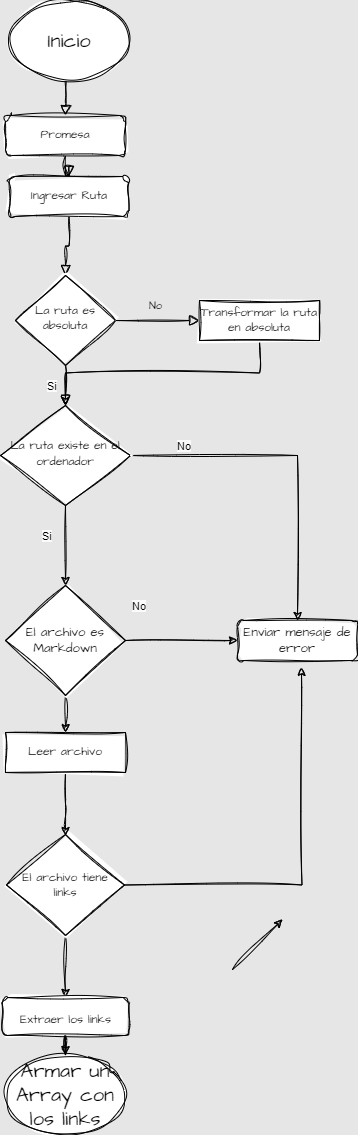

The diagram above was exported from draw.io. Its source (the exported page's mxGraphModel, read from the mxfile embedded in the PNG):
<mxGraphModel dx="1120" dy="434" grid="0" gridSize="10" guides="1" tooltips="1" connect="1" arrows="1" fold="1" page="1" pageScale="1" pageWidth="827" pageHeight="1169" background="#E6E6E6" math="0" shadow="0">
  <root>
    <mxCell id="WIyWlLk6GJQsqaUBKTNV-0" />
    <mxCell id="WIyWlLk6GJQsqaUBKTNV-1" parent="WIyWlLk6GJQsqaUBKTNV-0" />
    <mxCell id="WIyWlLk6GJQsqaUBKTNV-2" value="" style="rounded=0;html=1;jettySize=auto;orthogonalLoop=1;fontSize=11;endArrow=block;endFill=0;endSize=8;strokeWidth=1;shadow=0;labelBackgroundColor=none;edgeStyle=orthogonalEdgeStyle;sketch=1;curveFitting=1;jiggle=2;fontColor=default;" parent="WIyWlLk6GJQsqaUBKTNV-1" source="dzlEUUzLielMOuOqlX-O-4" target="WIyWlLk6GJQsqaUBKTNV-6" edge="1">
      <mxGeometry relative="1" as="geometry" />
    </mxCell>
    <mxCell id="WIyWlLk6GJQsqaUBKTNV-4" value="" style="rounded=0;html=1;jettySize=auto;orthogonalLoop=1;fontSize=11;endArrow=block;endFill=0;endSize=8;strokeWidth=1;shadow=0;labelBackgroundColor=none;edgeStyle=orthogonalEdgeStyle;sketch=1;curveFitting=1;jiggle=2;fontColor=default;" parent="WIyWlLk6GJQsqaUBKTNV-1" source="WIyWlLk6GJQsqaUBKTNV-6" target="WIyWlLk6GJQsqaUBKTNV-10" edge="1">
      <mxGeometry y="20" relative="1" as="geometry">
        <mxPoint as="offset" />
      </mxGeometry>
    </mxCell>
    <mxCell id="WIyWlLk6GJQsqaUBKTNV-5" value="No" style="edgeStyle=orthogonalEdgeStyle;rounded=0;html=1;jettySize=auto;orthogonalLoop=1;fontSize=11;endArrow=block;endFill=0;endSize=8;strokeWidth=1;shadow=0;labelBackgroundColor=none;sketch=1;curveFitting=1;jiggle=2;fontColor=default;entryX=0;entryY=0.5;entryDx=0;entryDy=0;fontFamily=Architects Daughter;fontSource=https%3A%2F%2Ffonts.googleapis.com%2Fcss%3Ffamily%3DArchitects%2BDaughter;" parent="WIyWlLk6GJQsqaUBKTNV-1" source="WIyWlLk6GJQsqaUBKTNV-6" target="WIyWlLk6GJQsqaUBKTNV-12" edge="1">
      <mxGeometry x="-0.0476" y="15" relative="1" as="geometry">
        <mxPoint as="offset" />
        <mxPoint x="380" y="300" as="targetPoint" />
      </mxGeometry>
    </mxCell>
    <mxCell id="WIyWlLk6GJQsqaUBKTNV-6" value="La ruta es absoluta" style="rhombus;whiteSpace=wrap;html=1;shadow=0;fontFamily=Architects Daughter;fontSize=12;align=center;strokeWidth=1;spacing=6;spacingTop=-4;sketch=1;curveFitting=1;jiggle=2;labelBackgroundColor=none;rounded=0;fontSource=https%3A%2F%2Ffonts.googleapis.com%2Fcss%3Ffamily%3DArchitects%2BDaughter;" parent="WIyWlLk6GJQsqaUBKTNV-1" vertex="1">
      <mxGeometry x="170" y="310" width="100" height="90" as="geometry" />
    </mxCell>
    <mxCell id="dzlEUUzLielMOuOqlX-O-14" style="edgeStyle=orthogonalEdgeStyle;rounded=0;sketch=1;hachureGap=4;jiggle=2;curveFitting=1;orthogonalLoop=1;jettySize=auto;html=1;exitX=1;exitY=0.5;exitDx=0;exitDy=0;strokeColor=#000000;fontFamily=Architects Daughter;fontSource=https%3A%2F%2Ffonts.googleapis.com%2Fcss%3Ffamily%3DArchitects%2BDaughter;fontSize=16;fontColor=#143642;fillColor=#FAE5C7;" parent="WIyWlLk6GJQsqaUBKTNV-1" source="WIyWlLk6GJQsqaUBKTNV-10" target="dzlEUUzLielMOuOqlX-O-15" edge="1">
      <mxGeometry relative="1" as="geometry">
        <mxPoint x="390" y="490" as="targetPoint" />
      </mxGeometry>
    </mxCell>
    <mxCell id="dzlEUUzLielMOuOqlX-O-20" style="edgeStyle=orthogonalEdgeStyle;rounded=0;sketch=1;hachureGap=4;jiggle=2;curveFitting=1;orthogonalLoop=1;jettySize=auto;html=1;exitX=0.5;exitY=1;exitDx=0;exitDy=0;entryX=0.5;entryY=0;entryDx=0;entryDy=0;strokeColor=#000000;fontFamily=Architects Daughter;fontSource=https%3A%2F%2Ffonts.googleapis.com%2Fcss%3Ffamily%3DArchitects%2BDaughter;fontSize=16;fontColor=#143642;fillColor=#FAE5C7;" parent="WIyWlLk6GJQsqaUBKTNV-1" source="WIyWlLk6GJQsqaUBKTNV-10" target="dzlEUUzLielMOuOqlX-O-18" edge="1">
      <mxGeometry relative="1" as="geometry" />
    </mxCell>
    <mxCell id="WIyWlLk6GJQsqaUBKTNV-10" value="&lt;font data-font-src=&quot;https://fonts.googleapis.com/css?family=Architects+Daughter&quot; face=&quot;Architects Daughter&quot;&gt;La ruta existe en el ordenador&lt;/font&gt;" style="rhombus;whiteSpace=wrap;html=1;shadow=0;fontFamily=Helvetica;fontSize=12;align=center;strokeWidth=1;spacing=6;spacingTop=-4;sketch=1;curveFitting=1;jiggle=2;labelBackgroundColor=none;rounded=0;" parent="WIyWlLk6GJQsqaUBKTNV-1" vertex="1">
      <mxGeometry x="155" y="440" width="130" height="100" as="geometry" />
    </mxCell>
    <mxCell id="dzlEUUzLielMOuOqlX-O-27" style="edgeStyle=orthogonalEdgeStyle;rounded=0;sketch=1;hachureGap=4;jiggle=2;curveFitting=1;orthogonalLoop=1;jettySize=auto;html=1;exitX=0.5;exitY=1;exitDx=0;exitDy=0;entryX=0.5;entryY=0;entryDx=0;entryDy=0;strokeColor=#000000;fontFamily=Architects Daughter;fontSource=https%3A%2F%2Ffonts.googleapis.com%2Fcss%3Ffamily%3DArchitects%2BDaughter;fontSize=16;fontColor=#143642;fillColor=#FAE5C7;" parent="WIyWlLk6GJQsqaUBKTNV-1" source="WIyWlLk6GJQsqaUBKTNV-11" edge="1">
      <mxGeometry relative="1" as="geometry">
        <mxPoint x="220" y="870" as="targetPoint" />
      </mxGeometry>
    </mxCell>
    <mxCell id="WIyWlLk6GJQsqaUBKTNV-11" value="Leer archivo" style="rounded=0;whiteSpace=wrap;html=1;fontSize=12;glass=0;strokeWidth=1;shadow=0;sketch=1;curveFitting=1;jiggle=2;labelBackgroundColor=none;fontFamily=Architects Daughter;fontSource=https%3A%2F%2Ffonts.googleapis.com%2Fcss%3Ffamily%3DArchitects%2BDaughter;" parent="WIyWlLk6GJQsqaUBKTNV-1" vertex="1">
      <mxGeometry x="160" y="767" width="120" height="40" as="geometry" />
    </mxCell>
    <mxCell id="dzlEUUzLielMOuOqlX-O-13" style="edgeStyle=orthogonalEdgeStyle;sketch=1;hachureGap=4;jiggle=2;curveFitting=1;orthogonalLoop=1;jettySize=auto;html=1;exitX=0.5;exitY=1;exitDx=0;exitDy=0;entryX=0.5;entryY=0;entryDx=0;entryDy=0;strokeColor=#000000;fontFamily=Architects Daughter;fontSource=https%3A%2F%2Ffonts.googleapis.com%2Fcss%3Ffamily%3DArchitects%2BDaughter;fontSize=16;fontColor=#143642;fillColor=#FAE5C7;rounded=0;" parent="WIyWlLk6GJQsqaUBKTNV-1" source="WIyWlLk6GJQsqaUBKTNV-12" target="WIyWlLk6GJQsqaUBKTNV-10" edge="1">
      <mxGeometry relative="1" as="geometry" />
    </mxCell>
    <mxCell id="WIyWlLk6GJQsqaUBKTNV-12" value="Transformar la ruta en absoluta" style="rounded=0;whiteSpace=wrap;html=1;fontSize=12;glass=0;strokeWidth=1;shadow=0;sketch=1;curveFitting=1;jiggle=2;labelBackgroundColor=none;fontFamily=Architects Daughter;fontSource=https%3A%2F%2Ffonts.googleapis.com%2Fcss%3Ffamily%3DArchitects%2BDaughter;" parent="WIyWlLk6GJQsqaUBKTNV-1" vertex="1">
      <mxGeometry x="354" y="335" width="120" height="40" as="geometry" />
    </mxCell>
    <mxCell id="dzlEUUzLielMOuOqlX-O-3" value="" style="rounded=0;html=1;jettySize=auto;orthogonalLoop=1;fontSize=11;endArrow=block;endFill=0;endSize=8;strokeWidth=1;shadow=0;labelBackgroundColor=none;edgeStyle=orthogonalEdgeStyle;sketch=1;curveFitting=1;jiggle=2;fontColor=default;" parent="WIyWlLk6GJQsqaUBKTNV-1" target="dzlEUUzLielMOuOqlX-O-2" edge="1">
      <mxGeometry relative="1" as="geometry">
        <mxPoint x="220" y="110" as="sourcePoint" />
        <mxPoint x="220" y="250" as="targetPoint" />
      </mxGeometry>
    </mxCell>
    <mxCell id="dzlEUUzLielMOuOqlX-O-2" value="Promesa" style="rounded=1;whiteSpace=wrap;html=1;sketch=1;hachureGap=4;jiggle=2;curveFitting=1;fontFamily=Architects Daughter;fontSource=https%3A%2F%2Ffonts.googleapis.com%2Fcss%3Ffamily%3DArchitects%2BDaughter;fontSize=12;" parent="WIyWlLk6GJQsqaUBKTNV-1" vertex="1">
      <mxGeometry x="160" y="150" width="120" height="40" as="geometry" />
    </mxCell>
    <mxCell id="dzlEUUzLielMOuOqlX-O-5" value="" style="rounded=0;html=1;jettySize=auto;orthogonalLoop=1;fontSize=11;endArrow=block;endFill=0;endSize=8;strokeWidth=1;shadow=0;labelBackgroundColor=none;edgeStyle=orthogonalEdgeStyle;sketch=1;curveFitting=1;jiggle=2;fontColor=default;" parent="WIyWlLk6GJQsqaUBKTNV-1" source="dzlEUUzLielMOuOqlX-O-2" target="dzlEUUzLielMOuOqlX-O-4" edge="1">
      <mxGeometry relative="1" as="geometry">
        <mxPoint x="220" y="200" as="sourcePoint" />
        <mxPoint x="220" y="295" as="targetPoint" />
      </mxGeometry>
    </mxCell>
    <mxCell id="dzlEUUzLielMOuOqlX-O-4" value="Ingresar Ruta" style="rounded=1;whiteSpace=wrap;html=1;sketch=1;hachureGap=4;jiggle=2;curveFitting=1;fontFamily=Architects Daughter;fontSource=https%3A%2F%2Ffonts.googleapis.com%2Fcss%3Ffamily%3DArchitects%2BDaughter;fontSize=12;" parent="WIyWlLk6GJQsqaUBKTNV-1" vertex="1">
      <mxGeometry x="163.5" y="211" width="120" height="40" as="geometry" />
    </mxCell>
    <mxCell id="dzlEUUzLielMOuOqlX-O-12" value="&lt;span style=&quot;color: rgb(0, 0, 0); font-family: Helvetica; font-size: 11px; font-style: normal; font-variant-ligatures: normal; font-variant-caps: normal; font-weight: 400; letter-spacing: normal; orphans: 2; text-align: center; text-indent: 0px; text-transform: none; widows: 2; word-spacing: 0px; -webkit-text-stroke-width: 0px; background-color: rgb(251, 251, 251); text-decoration-thickness: initial; text-decoration-style: initial; text-decoration-color: initial; float: none; display: inline !important;&quot;&gt;Si&lt;/span&gt;" style="text;whiteSpace=wrap;html=1;fontSize=20;fontFamily=Architects Daughter;fontColor=#143642;" parent="WIyWlLk6GJQsqaUBKTNV-1" vertex="1">
      <mxGeometry x="200" y="400" width="50" height="50" as="geometry" />
    </mxCell>
    <mxCell id="dzlEUUzLielMOuOqlX-O-15" value="Enviar mensaje de error" style="rounded=1;whiteSpace=wrap;html=1;sketch=1;hachureGap=4;jiggle=2;curveFitting=1;fontFamily=Architects Daughter;fontSource=https%3A%2F%2Ffonts.googleapis.com%2Fcss%3Ffamily%3DArchitects%2BDaughter;fontSize=13;" parent="WIyWlLk6GJQsqaUBKTNV-1" vertex="1">
      <mxGeometry x="392" y="655" width="120" height="40" as="geometry" />
    </mxCell>
    <mxCell id="dzlEUUzLielMOuOqlX-O-16" value="&lt;span style=&quot;color: rgb(0, 0, 0); font-family: Helvetica; font-size: 11px; font-style: normal; font-variant-ligatures: normal; font-variant-caps: normal; font-weight: 400; letter-spacing: normal; orphans: 2; text-align: center; text-indent: 0px; text-transform: none; widows: 2; word-spacing: 0px; -webkit-text-stroke-width: 0px; background-color: rgb(251, 251, 251); text-decoration-thickness: initial; text-decoration-style: initial; text-decoration-color: initial; float: none; display: inline !important;&quot;&gt;No&lt;/span&gt;" style="text;whiteSpace=wrap;html=1;fontSize=20;fontFamily=Architects Daughter;fontColor=#143642;" parent="WIyWlLk6GJQsqaUBKTNV-1" vertex="1">
      <mxGeometry x="330" y="460" width="30" height="50" as="geometry" />
    </mxCell>
    <mxCell id="dzlEUUzLielMOuOqlX-O-17" value="&lt;span style=&quot;color: rgb(0, 0, 0); font-family: Helvetica; font-size: 11px; font-style: normal; font-variant-ligatures: normal; font-variant-caps: normal; font-weight: 400; letter-spacing: normal; orphans: 2; text-align: center; text-indent: 0px; text-transform: none; widows: 2; word-spacing: 0px; -webkit-text-stroke-width: 0px; background-color: rgb(251, 251, 251); text-decoration-thickness: initial; text-decoration-style: initial; text-decoration-color: initial; float: none; display: inline !important;&quot;&gt;Si&lt;/span&gt;" style="text;whiteSpace=wrap;html=1;fontSize=20;fontFamily=Architects Daughter;fontColor=#143642;" parent="WIyWlLk6GJQsqaUBKTNV-1" vertex="1">
      <mxGeometry x="195" y="550" width="50" height="50" as="geometry" />
    </mxCell>
    <mxCell id="dzlEUUzLielMOuOqlX-O-21" style="edgeStyle=orthogonalEdgeStyle;rounded=0;sketch=1;hachureGap=4;jiggle=2;curveFitting=1;orthogonalLoop=1;jettySize=auto;html=1;exitX=1;exitY=0.5;exitDx=0;exitDy=0;strokeColor=#000000;fontFamily=Architects Daughter;fontSource=https%3A%2F%2Ffonts.googleapis.com%2Fcss%3Ffamily%3DArchitects%2BDaughter;fontSize=16;fontColor=#143642;fillColor=#FAE5C7;" parent="WIyWlLk6GJQsqaUBKTNV-1" source="dzlEUUzLielMOuOqlX-O-18" target="dzlEUUzLielMOuOqlX-O-15" edge="1">
      <mxGeometry relative="1" as="geometry" />
    </mxCell>
    <mxCell id="dzlEUUzLielMOuOqlX-O-25" style="edgeStyle=orthogonalEdgeStyle;rounded=0;sketch=1;hachureGap=4;jiggle=2;curveFitting=1;orthogonalLoop=1;jettySize=auto;html=1;exitX=0.5;exitY=1;exitDx=0;exitDy=0;entryX=0.5;entryY=0;entryDx=0;entryDy=0;strokeColor=#000000;fontFamily=Architects Daughter;fontSource=https%3A%2F%2Ffonts.googleapis.com%2Fcss%3Ffamily%3DArchitects%2BDaughter;fontSize=16;fontColor=#143642;fillColor=#FAE5C7;" parent="WIyWlLk6GJQsqaUBKTNV-1" source="dzlEUUzLielMOuOqlX-O-18" target="WIyWlLk6GJQsqaUBKTNV-11" edge="1">
      <mxGeometry relative="1" as="geometry" />
    </mxCell>
    <mxCell id="dzlEUUzLielMOuOqlX-O-18" value="El archivo es Markdown" style="rhombus;whiteSpace=wrap;html=1;sketch=1;hachureGap=4;jiggle=2;curveFitting=1;fontFamily=Architects Daughter;fontSource=https%3A%2F%2Ffonts.googleapis.com%2Fcss%3Ffamily%3DArchitects%2BDaughter;fontSize=13;" parent="WIyWlLk6GJQsqaUBKTNV-1" vertex="1">
      <mxGeometry x="160" y="620" width="120" height="110" as="geometry" />
    </mxCell>
    <mxCell id="dzlEUUzLielMOuOqlX-O-22" value="&lt;span style=&quot;color: rgb(0, 0, 0); font-family: Helvetica; font-size: 11px; font-style: normal; font-variant-ligatures: normal; font-variant-caps: normal; font-weight: 400; letter-spacing: normal; orphans: 2; text-align: center; text-indent: 0px; text-transform: none; widows: 2; word-spacing: 0px; -webkit-text-stroke-width: 0px; background-color: rgb(251, 251, 251); text-decoration-thickness: initial; text-decoration-style: initial; text-decoration-color: initial; float: none; display: inline !important;&quot;&gt;No&lt;/span&gt;" style="text;whiteSpace=wrap;html=1;fontSize=20;fontFamily=Architects Daughter;fontColor=#143642;" parent="WIyWlLk6GJQsqaUBKTNV-1" vertex="1">
      <mxGeometry x="285" y="620" width="50" height="50" as="geometry" />
    </mxCell>
    <mxCell id="dzlEUUzLielMOuOqlX-O-29" style="edgeStyle=orthogonalEdgeStyle;rounded=0;sketch=1;hachureGap=4;jiggle=2;curveFitting=1;orthogonalLoop=1;jettySize=auto;html=1;exitX=1;exitY=0.5;exitDx=0;exitDy=0;strokeColor=#A8201A;fontFamily=Architects Daughter;fontSource=https%3A%2F%2Ffonts.googleapis.com%2Fcss%3Ffamily%3DArchitects%2BDaughter;fontSize=16;fontColor=#143642;fillColor=#FAE5C7;" parent="WIyWlLk6GJQsqaUBKTNV-1" source="dzlEUUzLielMOuOqlX-O-28" edge="1">
      <mxGeometry relative="1" as="geometry">
        <mxPoint x="265" y="929" as="targetPoint" />
      </mxGeometry>
    </mxCell>
    <mxCell id="dzlEUUzLielMOuOqlX-O-30" style="edgeStyle=orthogonalEdgeStyle;rounded=0;sketch=1;hachureGap=4;jiggle=2;curveFitting=1;orthogonalLoop=1;jettySize=auto;html=1;exitX=1;exitY=0.5;exitDx=0;exitDy=0;strokeColor=#000000;fontFamily=Architects Daughter;fontSource=https%3A%2F%2Ffonts.googleapis.com%2Fcss%3Ffamily%3DArchitects%2BDaughter;fontSize=16;fontColor=#143642;fillColor=#FAE5C7;" parent="WIyWlLk6GJQsqaUBKTNV-1" source="dzlEUUzLielMOuOqlX-O-28" edge="1">
      <mxGeometry relative="1" as="geometry">
        <mxPoint x="456" y="702" as="targetPoint" />
      </mxGeometry>
    </mxCell>
    <mxCell id="dzlEUUzLielMOuOqlX-O-32" style="edgeStyle=orthogonalEdgeStyle;rounded=0;sketch=1;hachureGap=4;jiggle=2;curveFitting=1;orthogonalLoop=1;jettySize=auto;html=1;exitX=0.5;exitY=1;exitDx=0;exitDy=0;entryX=0.5;entryY=0;entryDx=0;entryDy=0;fontFamily=Architects Daughter;fontSource=https%3A%2F%2Ffonts.googleapis.com%2Fcss%3Ffamily%3DArchitects%2BDaughter;fontSize=16;fontColor=#143642;" parent="WIyWlLk6GJQsqaUBKTNV-1" source="dzlEUUzLielMOuOqlX-O-28" target="dzlEUUzLielMOuOqlX-O-31" edge="1">
      <mxGeometry relative="1" as="geometry" />
    </mxCell>
    <mxCell id="dzlEUUzLielMOuOqlX-O-28" value="El archivo tiene &lt;br&gt;links" style="rhombus;whiteSpace=wrap;html=1;sketch=1;hachureGap=4;jiggle=2;curveFitting=1;fontFamily=Architects Daughter;fontSource=https%3A%2F%2Ffonts.googleapis.com%2Fcss%3Ffamily%3DArchitects%2BDaughter;fontSize=12;labelPosition=center;verticalLabelPosition=middle;align=center;verticalAlign=middle;" parent="WIyWlLk6GJQsqaUBKTNV-1" vertex="1">
      <mxGeometry x="161" y="869" width="118" height="101" as="geometry" />
    </mxCell>
    <mxCell id="wEqKcyyTViuwtnQj_f6U-2" style="edgeStyle=orthogonalEdgeStyle;rounded=0;sketch=1;hachureGap=4;jiggle=2;curveFitting=1;orthogonalLoop=1;jettySize=auto;html=1;exitX=0.5;exitY=1;exitDx=0;exitDy=0;fontFamily=Architects Daughter;fontSource=https%3A%2F%2Ffonts.googleapis.com%2Fcss%3Ffamily%3DArchitects%2BDaughter;fontSize=16;" edge="1" parent="WIyWlLk6GJQsqaUBKTNV-1" source="dzlEUUzLielMOuOqlX-O-31" target="wEqKcyyTViuwtnQj_f6U-3">
      <mxGeometry relative="1" as="geometry">
        <mxPoint x="220" y="1129" as="targetPoint" />
      </mxGeometry>
    </mxCell>
    <mxCell id="dzlEUUzLielMOuOqlX-O-31" value="&lt;font style=&quot;font-size: 12px;&quot;&gt;Extraer los links&lt;/font&gt;" style="rounded=1;whiteSpace=wrap;html=1;sketch=1;hachureGap=4;jiggle=2;curveFitting=1;fontFamily=Architects Daughter;fontSource=https%3A%2F%2Ffonts.googleapis.com%2Fcss%3Ffamily%3DArchitects%2BDaughter;fontSize=20;" parent="WIyWlLk6GJQsqaUBKTNV-1" vertex="1">
      <mxGeometry x="156.5" y="1032" width="127" height="38" as="geometry" />
    </mxCell>
    <mxCell id="wEqKcyyTViuwtnQj_f6U-0" value="Inicio" style="ellipse;whiteSpace=wrap;html=1;sketch=1;hachureGap=4;jiggle=2;curveFitting=1;fontFamily=Architects Daughter;fontSource=https%3A%2F%2Ffonts.googleapis.com%2Fcss%3Ffamily%3DArchitects%2BDaughter;fontSize=20;" vertex="1" parent="WIyWlLk6GJQsqaUBKTNV-1">
      <mxGeometry x="163.5" y="35" width="120" height="80" as="geometry" />
    </mxCell>
    <mxCell id="wEqKcyyTViuwtnQj_f6U-1" value="" style="endArrow=classic;html=1;rounded=0;sketch=1;hachureGap=4;jiggle=2;curveFitting=1;fontFamily=Architects Daughter;fontSource=https%3A%2F%2Ffonts.googleapis.com%2Fcss%3Ffamily%3DArchitects%2BDaughter;fontSize=16;" edge="1" parent="WIyWlLk6GJQsqaUBKTNV-1">
      <mxGeometry width="50" height="50" relative="1" as="geometry">
        <mxPoint x="387" y="1004" as="sourcePoint" />
        <mxPoint x="437" y="954" as="targetPoint" />
      </mxGeometry>
    </mxCell>
    <mxCell id="wEqKcyyTViuwtnQj_f6U-3" value="Armar un Array con los links" style="ellipse;whiteSpace=wrap;html=1;sketch=1;hachureGap=4;jiggle=2;curveFitting=1;fontFamily=Architects Daughter;fontSource=https%3A%2F%2Ffonts.googleapis.com%2Fcss%3Ffamily%3DArchitects%2BDaughter;fontSize=20;" vertex="1" parent="WIyWlLk6GJQsqaUBKTNV-1">
      <mxGeometry x="160" y="1089" width="120" height="80" as="geometry" />
    </mxCell>
  </root>
</mxGraphModel>